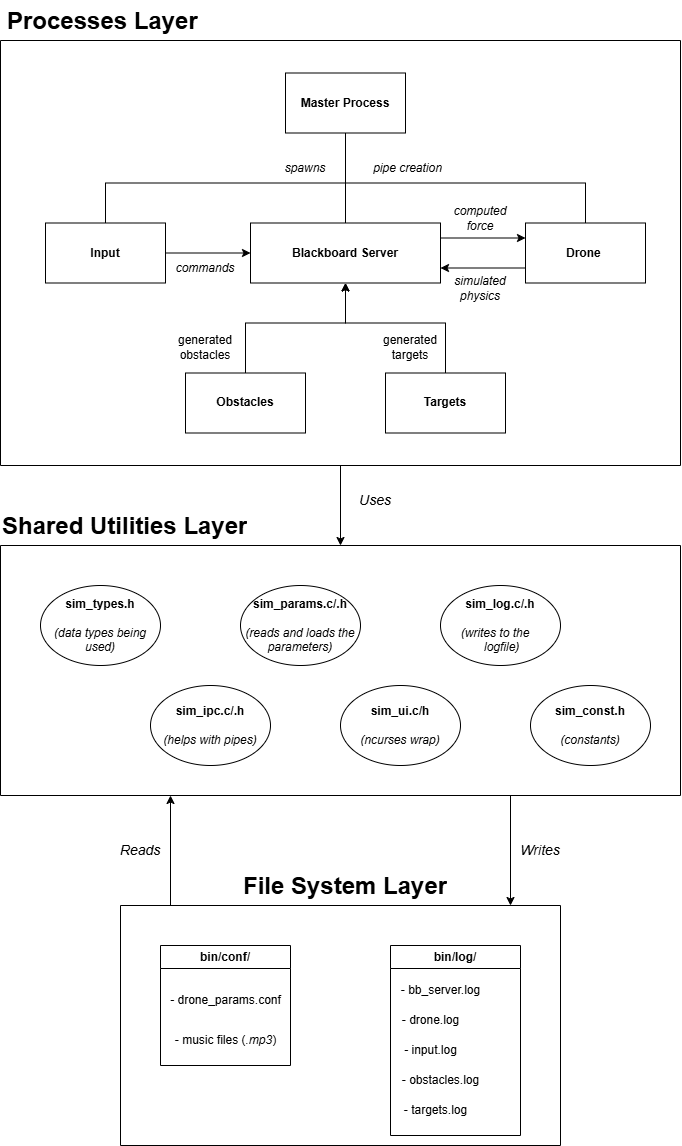

The diagram above was exported from draw.io. Its source (the exported page's mxGraphModel, read from the mxfile embedded in the PNG):
<mxGraphModel dx="1034" dy="387" grid="1" gridSize="10" guides="1" tooltips="1" connect="1" arrows="1" fold="1" page="1" pageScale="1" pageWidth="850" pageHeight="1100" math="0" shadow="0">
  <root>
    <mxCell id="0" />
    <mxCell id="1" parent="0" />
    <mxCell id="Qi76_0s1UaaqeSo7dZ8Q-30" value="" style="swimlane;startSize=0;" vertex="1" parent="1">
      <mxGeometry x="80" y="560" width="680" height="250" as="geometry" />
    </mxCell>
    <mxCell id="Qi76_0s1UaaqeSo7dZ8Q-39" value="&lt;b&gt;sim_types.h&lt;/b&gt;&lt;div&gt;&lt;br&gt;&lt;/div&gt;&lt;div&gt;&lt;i&gt;(data types being used)&lt;/i&gt;&lt;/div&gt;" style="ellipse;whiteSpace=wrap;html=1;" vertex="1" parent="Qi76_0s1UaaqeSo7dZ8Q-30">
      <mxGeometry x="40" y="40" width="120" height="80" as="geometry" />
    </mxCell>
    <mxCell id="Qi76_0s1UaaqeSo7dZ8Q-42" value="&lt;b&gt;sim_params.c/.h&lt;/b&gt;&lt;div&gt;&lt;b&gt;&lt;br&gt;&lt;/b&gt;&lt;/div&gt;&lt;div&gt;&lt;i&gt;(reads and loads the parameters)&lt;/i&gt;&lt;/div&gt;" style="ellipse;whiteSpace=wrap;html=1;" vertex="1" parent="Qi76_0s1UaaqeSo7dZ8Q-30">
      <mxGeometry x="240" y="40" width="120" height="80" as="geometry" />
    </mxCell>
    <mxCell id="Qi76_0s1UaaqeSo7dZ8Q-43" value="&lt;b&gt;sim_log.c/.h&lt;/b&gt;&lt;div&gt;&lt;b&gt;&lt;br&gt;&lt;/b&gt;&lt;/div&gt;&lt;div&gt;&lt;i&gt;(writes to the&amp;nbsp; &amp;nbsp; &amp;nbsp;logfile)&lt;/i&gt;&lt;/div&gt;" style="ellipse;whiteSpace=wrap;html=1;" vertex="1" parent="Qi76_0s1UaaqeSo7dZ8Q-30">
      <mxGeometry x="440" y="40" width="120" height="80" as="geometry" />
    </mxCell>
    <mxCell id="Qi76_0s1UaaqeSo7dZ8Q-44" value="&lt;b&gt;sim_ipc.c/.h&lt;/b&gt;&lt;div&gt;&lt;b&gt;&lt;br&gt;&lt;/b&gt;&lt;/div&gt;&lt;div&gt;&lt;i&gt;(helps with pipes)&lt;/i&gt;&lt;/div&gt;" style="ellipse;whiteSpace=wrap;html=1;" vertex="1" parent="Qi76_0s1UaaqeSo7dZ8Q-30">
      <mxGeometry x="150" y="140" width="120" height="80" as="geometry" />
    </mxCell>
    <mxCell id="Qi76_0s1UaaqeSo7dZ8Q-45" value="&lt;b&gt;sim_ui.c/h&lt;/b&gt;&lt;div&gt;&lt;b&gt;&lt;br&gt;&lt;/b&gt;&lt;/div&gt;&lt;div&gt;&lt;i&gt;(ncurses wrap)&lt;/i&gt;&lt;/div&gt;" style="ellipse;whiteSpace=wrap;html=1;" vertex="1" parent="Qi76_0s1UaaqeSo7dZ8Q-30">
      <mxGeometry x="340" y="140" width="120" height="80" as="geometry" />
    </mxCell>
    <mxCell id="Qi76_0s1UaaqeSo7dZ8Q-46" value="&lt;b&gt;sim_const.h&lt;/b&gt;&lt;div&gt;&lt;b&gt;&lt;br&gt;&lt;/b&gt;&lt;/div&gt;&lt;div&gt;&lt;i&gt;(constants)&lt;/i&gt;&lt;/div&gt;" style="ellipse;whiteSpace=wrap;html=1;" vertex="1" parent="Qi76_0s1UaaqeSo7dZ8Q-30">
      <mxGeometry x="530" y="140" width="120" height="80" as="geometry" />
    </mxCell>
    <mxCell id="Qi76_0s1UaaqeSo7dZ8Q-32" value="" style="endArrow=classic;html=1;rounded=0;exitX=0.5;exitY=1;exitDx=0;exitDy=0;entryX=0.5;entryY=0;entryDx=0;entryDy=0;" edge="1" parent="1" source="Qi76_0s1UaaqeSo7dZ8Q-34" target="Qi76_0s1UaaqeSo7dZ8Q-30">
      <mxGeometry width="50" height="50" relative="1" as="geometry">
        <mxPoint x="424.5" y="470" as="sourcePoint" />
        <mxPoint x="470" y="510" as="targetPoint" />
      </mxGeometry>
    </mxCell>
    <mxCell id="Qi76_0s1UaaqeSo7dZ8Q-33" value="&lt;i&gt;&lt;font style=&quot;font-size: 14px;&quot;&gt;Uses&lt;/font&gt;&lt;/i&gt;" style="text;html=1;align=center;verticalAlign=middle;whiteSpace=wrap;rounded=0;" vertex="1" parent="1">
      <mxGeometry x="425" y="500" width="60" height="30" as="geometry" />
    </mxCell>
    <mxCell id="Qi76_0s1UaaqeSo7dZ8Q-34" value="" style="swimlane;startSize=0;" vertex="1" parent="1">
      <mxGeometry x="80" y="55" width="680" height="425" as="geometry" />
    </mxCell>
    <mxCell id="Qi76_0s1UaaqeSo7dZ8Q-1" value="&lt;b&gt;Master Process&lt;/b&gt;" style="rounded=0;whiteSpace=wrap;html=1;" vertex="1" parent="Qi76_0s1UaaqeSo7dZ8Q-34">
      <mxGeometry x="285" y="32.5" width="120" height="60" as="geometry" />
    </mxCell>
    <mxCell id="Qi76_0s1UaaqeSo7dZ8Q-2" value="&lt;b&gt;Blackboard Server&lt;/b&gt;" style="rounded=0;whiteSpace=wrap;html=1;" vertex="1" parent="Qi76_0s1UaaqeSo7dZ8Q-34">
      <mxGeometry x="250" y="182.5" width="190" height="60" as="geometry" />
    </mxCell>
    <mxCell id="Qi76_0s1UaaqeSo7dZ8Q-3" value="&lt;b&gt;Obstacles&lt;/b&gt;" style="rounded=0;whiteSpace=wrap;html=1;" vertex="1" parent="Qi76_0s1UaaqeSo7dZ8Q-34">
      <mxGeometry x="185" y="332.5" width="120" height="60" as="geometry" />
    </mxCell>
    <mxCell id="Qi76_0s1UaaqeSo7dZ8Q-4" value="&lt;b&gt;Targets&lt;/b&gt;" style="rounded=0;whiteSpace=wrap;html=1;" vertex="1" parent="Qi76_0s1UaaqeSo7dZ8Q-34">
      <mxGeometry x="385" y="332.5" width="120" height="60" as="geometry" />
    </mxCell>
    <mxCell id="Qi76_0s1UaaqeSo7dZ8Q-5" value="&lt;b&gt;Drone&amp;nbsp;&lt;/b&gt;" style="rounded=0;whiteSpace=wrap;html=1;" vertex="1" parent="Qi76_0s1UaaqeSo7dZ8Q-34">
      <mxGeometry x="525" y="182.5" width="120" height="60" as="geometry" />
    </mxCell>
    <mxCell id="Qi76_0s1UaaqeSo7dZ8Q-6" value="&lt;b&gt;Input&lt;/b&gt;" style="rounded=0;whiteSpace=wrap;html=1;" vertex="1" parent="Qi76_0s1UaaqeSo7dZ8Q-34">
      <mxGeometry x="45" y="182.5" width="120" height="60" as="geometry" />
    </mxCell>
    <mxCell id="Qi76_0s1UaaqeSo7dZ8Q-11" value="&lt;i&gt;spawns&lt;/i&gt;" style="text;html=1;align=center;verticalAlign=middle;whiteSpace=wrap;rounded=0;" vertex="1" parent="Qi76_0s1UaaqeSo7dZ8Q-34">
      <mxGeometry x="275" y="112.5" width="60" height="30" as="geometry" />
    </mxCell>
    <mxCell id="Qi76_0s1UaaqeSo7dZ8Q-12" value="" style="endArrow=classic;html=1;rounded=0;entryX=0.5;entryY=1;entryDx=0;entryDy=0;exitX=0.5;exitY=0;exitDx=0;exitDy=0;" edge="1" parent="Qi76_0s1UaaqeSo7dZ8Q-34" source="Qi76_0s1UaaqeSo7dZ8Q-4" target="Qi76_0s1UaaqeSo7dZ8Q-2">
      <mxGeometry width="50" height="50" relative="1" as="geometry">
        <mxPoint x="385" y="312.5" as="sourcePoint" />
        <mxPoint x="435" y="262.5" as="targetPoint" />
        <Array as="points">
          <mxPoint x="445" y="282.5" />
          <mxPoint x="345" y="282.5" />
        </Array>
      </mxGeometry>
    </mxCell>
    <mxCell id="Qi76_0s1UaaqeSo7dZ8Q-13" value="" style="endArrow=classic;html=1;rounded=0;entryX=0.5;entryY=1;entryDx=0;entryDy=0;exitX=0.5;exitY=0;exitDx=0;exitDy=0;" edge="1" parent="Qi76_0s1UaaqeSo7dZ8Q-34" source="Qi76_0s1UaaqeSo7dZ8Q-3" target="Qi76_0s1UaaqeSo7dZ8Q-2">
      <mxGeometry width="50" height="50" relative="1" as="geometry">
        <mxPoint x="235" y="302.5" as="sourcePoint" />
        <mxPoint x="285" y="252.5" as="targetPoint" />
        <Array as="points">
          <mxPoint x="245" y="282.5" />
          <mxPoint x="345" y="282.5" />
        </Array>
      </mxGeometry>
    </mxCell>
    <mxCell id="Qi76_0s1UaaqeSo7dZ8Q-14" value="" style="endArrow=classic;html=1;rounded=0;entryX=0;entryY=0.5;entryDx=0;entryDy=0;exitX=1;exitY=0.5;exitDx=0;exitDy=0;" edge="1" parent="Qi76_0s1UaaqeSo7dZ8Q-34" source="Qi76_0s1UaaqeSo7dZ8Q-6" target="Qi76_0s1UaaqeSo7dZ8Q-2">
      <mxGeometry width="50" height="50" relative="1" as="geometry">
        <mxPoint x="265" y="312.5" as="sourcePoint" />
        <mxPoint x="315" y="262.5" as="targetPoint" />
        <Array as="points" />
      </mxGeometry>
    </mxCell>
    <mxCell id="Qi76_0s1UaaqeSo7dZ8Q-15" value="&lt;i&gt;commands&lt;/i&gt;" style="text;html=1;align=center;verticalAlign=middle;whiteSpace=wrap;rounded=0;" vertex="1" parent="Qi76_0s1UaaqeSo7dZ8Q-34">
      <mxGeometry x="175" y="212.5" width="60" height="30" as="geometry" />
    </mxCell>
    <mxCell id="Qi76_0s1UaaqeSo7dZ8Q-17" value="" style="endArrow=none;html=1;rounded=0;exitX=0.5;exitY=0;exitDx=0;exitDy=0;" edge="1" parent="Qi76_0s1UaaqeSo7dZ8Q-34" source="Qi76_0s1UaaqeSo7dZ8Q-2">
      <mxGeometry width="50" height="50" relative="1" as="geometry">
        <mxPoint x="295" y="142.5" as="sourcePoint" />
        <mxPoint x="345" y="92.5" as="targetPoint" />
      </mxGeometry>
    </mxCell>
    <mxCell id="Qi76_0s1UaaqeSo7dZ8Q-20" value="" style="endArrow=none;html=1;rounded=0;exitX=0.5;exitY=0;exitDx=0;exitDy=0;" edge="1" parent="Qi76_0s1UaaqeSo7dZ8Q-34" source="Qi76_0s1UaaqeSo7dZ8Q-6">
      <mxGeometry width="50" height="50" relative="1" as="geometry">
        <mxPoint x="125" y="152.5" as="sourcePoint" />
        <mxPoint x="345" y="142.5" as="targetPoint" />
        <Array as="points">
          <mxPoint x="105" y="142.5" />
        </Array>
      </mxGeometry>
    </mxCell>
    <mxCell id="Qi76_0s1UaaqeSo7dZ8Q-21" value="" style="endArrow=none;html=1;rounded=0;entryX=0.5;entryY=0;entryDx=0;entryDy=0;" edge="1" parent="Qi76_0s1UaaqeSo7dZ8Q-34" target="Qi76_0s1UaaqeSo7dZ8Q-5">
      <mxGeometry width="50" height="50" relative="1" as="geometry">
        <mxPoint x="345" y="142.5" as="sourcePoint" />
        <mxPoint x="585" y="142.5" as="targetPoint" />
        <Array as="points">
          <mxPoint x="585" y="142.5" />
        </Array>
      </mxGeometry>
    </mxCell>
    <mxCell id="Qi76_0s1UaaqeSo7dZ8Q-22" value="&lt;i&gt;pipe creation&lt;/i&gt;" style="text;html=1;align=center;verticalAlign=middle;whiteSpace=wrap;rounded=0;" vertex="1" parent="Qi76_0s1UaaqeSo7dZ8Q-34">
      <mxGeometry x="370" y="112.5" width="75" height="30" as="geometry" />
    </mxCell>
    <mxCell id="Qi76_0s1UaaqeSo7dZ8Q-23" value="" style="endArrow=classic;html=1;rounded=0;entryX=0;entryY=0.25;entryDx=0;entryDy=0;exitX=1;exitY=0.25;exitDx=0;exitDy=0;" edge="1" parent="Qi76_0s1UaaqeSo7dZ8Q-34" source="Qi76_0s1UaaqeSo7dZ8Q-2" target="Qi76_0s1UaaqeSo7dZ8Q-5">
      <mxGeometry width="50" height="50" relative="1" as="geometry">
        <mxPoint x="435" y="212.5" as="sourcePoint" />
        <mxPoint x="485" y="162.5" as="targetPoint" />
      </mxGeometry>
    </mxCell>
    <mxCell id="Qi76_0s1UaaqeSo7dZ8Q-24" value="" style="endArrow=classic;html=1;rounded=0;entryX=1;entryY=0.75;entryDx=0;entryDy=0;exitX=0;exitY=0.75;exitDx=0;exitDy=0;" edge="1" parent="Qi76_0s1UaaqeSo7dZ8Q-34" source="Qi76_0s1UaaqeSo7dZ8Q-5" target="Qi76_0s1UaaqeSo7dZ8Q-2">
      <mxGeometry width="50" height="50" relative="1" as="geometry">
        <mxPoint x="455" y="252.5" as="sourcePoint" />
        <mxPoint x="505" y="202.5" as="targetPoint" />
      </mxGeometry>
    </mxCell>
    <mxCell id="Qi76_0s1UaaqeSo7dZ8Q-25" value="&lt;i&gt;computed force&lt;/i&gt;" style="text;html=1;align=center;verticalAlign=middle;whiteSpace=wrap;rounded=0;" vertex="1" parent="Qi76_0s1UaaqeSo7dZ8Q-34">
      <mxGeometry x="445" y="162.5" width="70" height="30" as="geometry" />
    </mxCell>
    <mxCell id="Qi76_0s1UaaqeSo7dZ8Q-26" value="&lt;i&gt;simulated physics&lt;/i&gt;" style="text;html=1;align=center;verticalAlign=middle;whiteSpace=wrap;rounded=0;" vertex="1" parent="Qi76_0s1UaaqeSo7dZ8Q-34">
      <mxGeometry x="450" y="232.5" width="60" height="30" as="geometry" />
    </mxCell>
    <mxCell id="Qi76_0s1UaaqeSo7dZ8Q-27" value="generated targets" style="text;html=1;align=center;verticalAlign=middle;whiteSpace=wrap;rounded=0;" vertex="1" parent="Qi76_0s1UaaqeSo7dZ8Q-34">
      <mxGeometry x="380" y="292.5" width="60" height="30" as="geometry" />
    </mxCell>
    <mxCell id="Qi76_0s1UaaqeSo7dZ8Q-28" value="generated obstacles" style="text;html=1;align=center;verticalAlign=middle;whiteSpace=wrap;rounded=0;" vertex="1" parent="Qi76_0s1UaaqeSo7dZ8Q-34">
      <mxGeometry x="175" y="292.5" width="60" height="30" as="geometry" />
    </mxCell>
    <mxCell id="Qi76_0s1UaaqeSo7dZ8Q-35" value="&lt;h1 style=&quot;margin-top: 0px;&quot;&gt;Processes Layer&lt;/h1&gt;&lt;p&gt;&lt;br&gt;&lt;/p&gt;" style="text;html=1;whiteSpace=wrap;overflow=hidden;rounded=0;" vertex="1" parent="1">
      <mxGeometry x="84.5" y="15" width="195" height="40" as="geometry" />
    </mxCell>
    <mxCell id="Qi76_0s1UaaqeSo7dZ8Q-36" value="&lt;h1 style=&quot;margin-top: 0px;&quot;&gt;Shared Utilities Layer&lt;/h1&gt;" style="text;html=1;whiteSpace=wrap;overflow=hidden;rounded=0;" vertex="1" parent="1">
      <mxGeometry x="80" y="520" width="255.5" height="40" as="geometry" />
    </mxCell>
    <mxCell id="Qi76_0s1UaaqeSo7dZ8Q-51" value="" style="swimlane;startSize=0;" vertex="1" parent="1">
      <mxGeometry x="200" y="920" width="440" height="240" as="geometry" />
    </mxCell>
    <mxCell id="Qi76_0s1UaaqeSo7dZ8Q-60" value="bin/conf/" style="swimlane;whiteSpace=wrap;html=1;" vertex="1" parent="Qi76_0s1UaaqeSo7dZ8Q-51">
      <mxGeometry x="40" y="40" width="130" height="120" as="geometry" />
    </mxCell>
    <mxCell id="Qi76_0s1UaaqeSo7dZ8Q-62" value="- drone_params.conf" style="text;html=1;align=center;verticalAlign=middle;resizable=0;points=[];autosize=1;strokeColor=none;fillColor=none;" vertex="1" parent="Qi76_0s1UaaqeSo7dZ8Q-60">
      <mxGeometry y="40" width="130" height="30" as="geometry" />
    </mxCell>
    <mxCell id="Qi76_0s1UaaqeSo7dZ8Q-63" value="- music files (&lt;i&gt;.mp3&lt;/i&gt;)" style="text;html=1;align=center;verticalAlign=middle;resizable=0;points=[];autosize=1;strokeColor=none;fillColor=none;" vertex="1" parent="Qi76_0s1UaaqeSo7dZ8Q-60">
      <mxGeometry x="5" y="80" width="120" height="30" as="geometry" />
    </mxCell>
    <mxCell id="Qi76_0s1UaaqeSo7dZ8Q-65" value="bin/log/" style="swimlane;whiteSpace=wrap;html=1;" vertex="1" parent="Qi76_0s1UaaqeSo7dZ8Q-51">
      <mxGeometry x="270" y="40" width="130" height="190" as="geometry" />
    </mxCell>
    <mxCell id="Qi76_0s1UaaqeSo7dZ8Q-66" value="- bb_server.log" style="text;html=1;align=center;verticalAlign=middle;resizable=0;points=[];autosize=1;strokeColor=none;fillColor=none;" vertex="1" parent="Qi76_0s1UaaqeSo7dZ8Q-65">
      <mxGeometry y="30" width="100" height="30" as="geometry" />
    </mxCell>
    <mxCell id="Qi76_0s1UaaqeSo7dZ8Q-68" value="- drone.log" style="text;html=1;align=center;verticalAlign=middle;resizable=0;points=[];autosize=1;strokeColor=none;fillColor=none;" vertex="1" parent="Qi76_0s1UaaqeSo7dZ8Q-65">
      <mxGeometry y="60" width="80" height="30" as="geometry" />
    </mxCell>
    <mxCell id="Qi76_0s1UaaqeSo7dZ8Q-69" value="- input.log" style="text;html=1;align=center;verticalAlign=middle;resizable=0;points=[];autosize=1;strokeColor=none;fillColor=none;" vertex="1" parent="Qi76_0s1UaaqeSo7dZ8Q-65">
      <mxGeometry y="90" width="80" height="30" as="geometry" />
    </mxCell>
    <mxCell id="Qi76_0s1UaaqeSo7dZ8Q-70" value="- obstacles.log" style="text;html=1;align=center;verticalAlign=middle;resizable=0;points=[];autosize=1;strokeColor=none;fillColor=none;" vertex="1" parent="Qi76_0s1UaaqeSo7dZ8Q-65">
      <mxGeometry y="120" width="100" height="30" as="geometry" />
    </mxCell>
    <mxCell id="Qi76_0s1UaaqeSo7dZ8Q-71" value="- targets.log" style="text;html=1;align=center;verticalAlign=middle;resizable=0;points=[];autosize=1;strokeColor=none;fillColor=none;" vertex="1" parent="Qi76_0s1UaaqeSo7dZ8Q-65">
      <mxGeometry y="150" width="90" height="30" as="geometry" />
    </mxCell>
    <mxCell id="Qi76_0s1UaaqeSo7dZ8Q-54" value="" style="endArrow=classic;html=1;rounded=0;exitX=0.75;exitY=1;exitDx=0;exitDy=0;" edge="1" parent="1" source="Qi76_0s1UaaqeSo7dZ8Q-30">
      <mxGeometry width="50" height="50" relative="1" as="geometry">
        <mxPoint x="520" y="810" as="sourcePoint" />
        <mxPoint x="590" y="920" as="targetPoint" />
      </mxGeometry>
    </mxCell>
    <mxCell id="Qi76_0s1UaaqeSo7dZ8Q-56" value="" style="endArrow=classic;html=1;rounded=0;entryX=0.25;entryY=1;entryDx=0;entryDy=0;" edge="1" parent="1" target="Qi76_0s1UaaqeSo7dZ8Q-30">
      <mxGeometry width="50" height="50" relative="1" as="geometry">
        <mxPoint x="250" y="920" as="sourcePoint" />
        <mxPoint x="320.5" y="810" as="targetPoint" />
      </mxGeometry>
    </mxCell>
    <mxCell id="Qi76_0s1UaaqeSo7dZ8Q-57" value="&lt;i&gt;&lt;font style=&quot;font-size: 14px;&quot;&gt;Writes&lt;/font&gt;&lt;/i&gt;" style="text;html=1;align=center;verticalAlign=middle;whiteSpace=wrap;rounded=0;" vertex="1" parent="1">
      <mxGeometry x="590" y="850" width="60" height="30" as="geometry" />
    </mxCell>
    <mxCell id="Qi76_0s1UaaqeSo7dZ8Q-58" value="&lt;span style=&quot;font-size: 14px;&quot;&gt;&lt;i&gt;Reads&lt;/i&gt;&lt;/span&gt;" style="text;html=1;align=center;verticalAlign=middle;whiteSpace=wrap;rounded=0;" vertex="1" parent="1">
      <mxGeometry x="190" y="850" width="60" height="30" as="geometry" />
    </mxCell>
    <mxCell id="Qi76_0s1UaaqeSo7dZ8Q-59" value="&lt;h1 style=&quot;margin-top: 0px;&quot;&gt;File System Layer&lt;/h1&gt;" style="text;html=1;whiteSpace=wrap;overflow=hidden;rounded=0;" vertex="1" parent="1">
      <mxGeometry x="321" y="880" width="207.75" height="40" as="geometry" />
    </mxCell>
  </root>
</mxGraphModel>